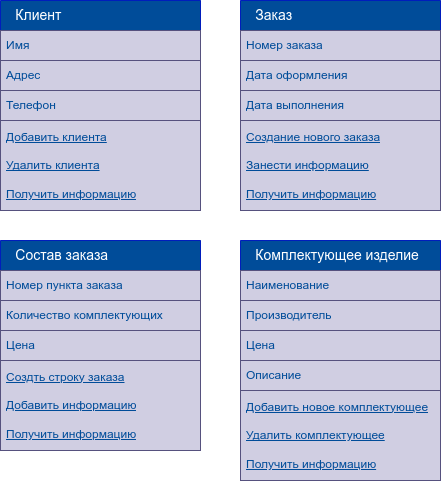

The diagram above was exported from draw.io. Its source (the exported page's mxGraphModel, read from the mxfile embedded in the PNG):
<mxGraphModel dx="696" dy="462" grid="1" gridSize="10" guides="1" tooltips="1" connect="1" arrows="1" fold="1" page="1" pageScale="1" pageWidth="827" pageHeight="1169" math="0" shadow="0">
  <root>
    <mxCell id="0" />
    <mxCell id="1" parent="0" />
    <mxCell id="8XaKW5biIzYwm1Ug5PzD-2" value="&amp;nbsp; &amp;nbsp; &lt;font style=&quot;font-size: 14px;&quot;&gt;Клиент&lt;/font&gt;" style="swimlane;fontStyle=0;childLayout=stackLayout;horizontal=1;startSize=30;horizontalStack=0;resizeParent=1;resizeParentMax=0;resizeLast=0;collapsible=1;marginBottom=0;whiteSpace=wrap;html=1;fillColor=#004C99;fontColor=#ffffff;strokeColor=#001DBC;align=left;" vertex="1" parent="1">
      <mxGeometry x="40" y="30" width="200" height="120" as="geometry">
        <mxRectangle x="170" y="60" width="80" height="30" as="alternateBounds" />
      </mxGeometry>
    </mxCell>
    <mxCell id="8XaKW5biIzYwm1Ug5PzD-3" value="&lt;font color=&quot;#004c99&quot;&gt;Имя&lt;/font&gt;" style="text;strokeColor=#56517e;fillColor=#d0cee2;align=left;verticalAlign=middle;spacingLeft=4;spacingRight=4;overflow=hidden;points=[[0,0.5],[1,0.5]];portConstraint=eastwest;rotatable=0;whiteSpace=wrap;html=1;" vertex="1" parent="8XaKW5biIzYwm1Ug5PzD-2">
      <mxGeometry y="30" width="200" height="30" as="geometry" />
    </mxCell>
    <mxCell id="8XaKW5biIzYwm1Ug5PzD-4" value="&lt;font color=&quot;#004c99&quot;&gt;Адрес&lt;/font&gt;" style="text;strokeColor=#56517e;fillColor=#d0cee2;align=left;verticalAlign=middle;spacingLeft=4;spacingRight=4;overflow=hidden;points=[[0,0.5],[1,0.5]];portConstraint=eastwest;rotatable=0;whiteSpace=wrap;html=1;" vertex="1" parent="8XaKW5biIzYwm1Ug5PzD-2">
      <mxGeometry y="60" width="200" height="30" as="geometry" />
    </mxCell>
    <mxCell id="8XaKW5biIzYwm1Ug5PzD-5" value="&lt;font color=&quot;#004c99&quot;&gt;Телефон&lt;/font&gt;" style="text;strokeColor=#56517e;fillColor=#d0cee2;align=left;verticalAlign=middle;spacingLeft=4;spacingRight=4;overflow=hidden;points=[[0,0.5],[1,0.5]];portConstraint=eastwest;rotatable=0;whiteSpace=wrap;html=1;" vertex="1" parent="8XaKW5biIzYwm1Ug5PzD-2">
      <mxGeometry y="90" width="200" height="30" as="geometry" />
    </mxCell>
    <mxCell id="8XaKW5biIzYwm1Ug5PzD-7" value="&lt;font color=&quot;#004c99&quot;&gt;&lt;u&gt;Добавить клиента&lt;/u&gt;&lt;/font&gt;&lt;div&gt;&lt;br&gt;&lt;/div&gt;&lt;div&gt;&lt;font color=&quot;#004c99&quot;&gt;&lt;u&gt;Удалить клиента&lt;/u&gt;&lt;/font&gt;&lt;/div&gt;&lt;div&gt;&lt;u style=&quot;color: rgb(0, 76, 153); background-color: initial;&quot;&gt;&lt;br&gt;&lt;/u&gt;&lt;/div&gt;&lt;div&gt;&lt;u style=&quot;color: rgb(0, 76, 153); background-color: initial;&quot;&gt;Получить информацию&lt;/u&gt;&lt;br&gt;&lt;/div&gt;" style="text;strokeColor=#56517e;fillColor=#d0cee2;align=left;verticalAlign=middle;spacingLeft=4;spacingRight=4;overflow=hidden;points=[[0,0.5],[1,0.5]];portConstraint=eastwest;rotatable=0;whiteSpace=wrap;html=1;" vertex="1" parent="1">
      <mxGeometry x="40" y="150" width="200" height="90" as="geometry" />
    </mxCell>
    <mxCell id="8XaKW5biIzYwm1Ug5PzD-8" value="&amp;nbsp; &amp;nbsp; &lt;font style=&quot;font-size: 14px;&quot;&gt;Заказ&lt;/font&gt;" style="swimlane;fontStyle=0;childLayout=stackLayout;horizontal=1;startSize=30;horizontalStack=0;resizeParent=1;resizeParentMax=0;resizeLast=0;collapsible=1;marginBottom=0;whiteSpace=wrap;html=1;fillColor=#004C99;fontColor=#ffffff;strokeColor=#001DBC;align=left;" vertex="1" parent="1">
      <mxGeometry x="280" y="30" width="200" height="120" as="geometry">
        <mxRectangle x="170" y="60" width="80" height="30" as="alternateBounds" />
      </mxGeometry>
    </mxCell>
    <mxCell id="8XaKW5biIzYwm1Ug5PzD-9" value="&lt;font color=&quot;#004c99&quot;&gt;Номер заказа&lt;/font&gt;" style="text;strokeColor=#56517e;fillColor=#d0cee2;align=left;verticalAlign=middle;spacingLeft=4;spacingRight=4;overflow=hidden;points=[[0,0.5],[1,0.5]];portConstraint=eastwest;rotatable=0;whiteSpace=wrap;html=1;" vertex="1" parent="8XaKW5biIzYwm1Ug5PzD-8">
      <mxGeometry y="30" width="200" height="30" as="geometry" />
    </mxCell>
    <mxCell id="8XaKW5biIzYwm1Ug5PzD-10" value="&lt;font color=&quot;#004c99&quot;&gt;Дата оформления&lt;/font&gt;" style="text;strokeColor=#56517e;fillColor=#d0cee2;align=left;verticalAlign=middle;spacingLeft=4;spacingRight=4;overflow=hidden;points=[[0,0.5],[1,0.5]];portConstraint=eastwest;rotatable=0;whiteSpace=wrap;html=1;" vertex="1" parent="8XaKW5biIzYwm1Ug5PzD-8">
      <mxGeometry y="60" width="200" height="30" as="geometry" />
    </mxCell>
    <mxCell id="8XaKW5biIzYwm1Ug5PzD-11" value="&lt;font color=&quot;#004c99&quot;&gt;Дата выполнения&lt;/font&gt;" style="text;strokeColor=#56517e;fillColor=#d0cee2;align=left;verticalAlign=middle;spacingLeft=4;spacingRight=4;overflow=hidden;points=[[0,0.5],[1,0.5]];portConstraint=eastwest;rotatable=0;whiteSpace=wrap;html=1;" vertex="1" parent="8XaKW5biIzYwm1Ug5PzD-8">
      <mxGeometry y="90" width="200" height="30" as="geometry" />
    </mxCell>
    <mxCell id="8XaKW5biIzYwm1Ug5PzD-12" value="&lt;font color=&quot;#004c99&quot;&gt;&lt;u&gt;Создание нового заказа&lt;/u&gt;&lt;/font&gt;&lt;div&gt;&lt;br&gt;&lt;/div&gt;&lt;div&gt;&lt;font color=&quot;#004c99&quot;&gt;&lt;u&gt;Занести информацию&lt;/u&gt;&lt;/font&gt;&lt;/div&gt;&lt;div&gt;&lt;u style=&quot;color: rgb(0, 76, 153); background-color: initial;&quot;&gt;&lt;br&gt;&lt;/u&gt;&lt;/div&gt;&lt;div&gt;&lt;u style=&quot;color: rgb(0, 76, 153); background-color: initial;&quot;&gt;Получить информацию&lt;/u&gt;&lt;br&gt;&lt;/div&gt;" style="text;strokeColor=#56517e;fillColor=#d0cee2;align=left;verticalAlign=middle;spacingLeft=4;spacingRight=4;overflow=hidden;points=[[0,0.5],[1,0.5]];portConstraint=eastwest;rotatable=0;whiteSpace=wrap;html=1;" vertex="1" parent="1">
      <mxGeometry x="280" y="150" width="200" height="90" as="geometry" />
    </mxCell>
    <mxCell id="8XaKW5biIzYwm1Ug5PzD-17" value="&amp;nbsp; &amp;nbsp; &lt;font style=&quot;font-size: 14px;&quot;&gt;Состав заказа&lt;/font&gt;" style="swimlane;fontStyle=0;childLayout=stackLayout;horizontal=1;startSize=30;horizontalStack=0;resizeParent=1;resizeParentMax=0;resizeLast=0;collapsible=1;marginBottom=0;whiteSpace=wrap;html=1;fillColor=#004C99;fontColor=#ffffff;strokeColor=#001DBC;align=left;" vertex="1" parent="1">
      <mxGeometry x="40" y="270" width="200" height="120" as="geometry">
        <mxRectangle x="170" y="60" width="80" height="30" as="alternateBounds" />
      </mxGeometry>
    </mxCell>
    <mxCell id="8XaKW5biIzYwm1Ug5PzD-18" value="&lt;font color=&quot;#004c99&quot;&gt;Номер пункта заказа&lt;/font&gt;" style="text;strokeColor=#56517e;fillColor=#d0cee2;align=left;verticalAlign=middle;spacingLeft=4;spacingRight=4;overflow=hidden;points=[[0,0.5],[1,0.5]];portConstraint=eastwest;rotatable=0;whiteSpace=wrap;html=1;" vertex="1" parent="8XaKW5biIzYwm1Ug5PzD-17">
      <mxGeometry y="30" width="200" height="30" as="geometry" />
    </mxCell>
    <mxCell id="8XaKW5biIzYwm1Ug5PzD-19" value="&lt;font color=&quot;#004c99&quot;&gt;Количество комплектующих&lt;/font&gt;" style="text;strokeColor=#56517e;fillColor=#d0cee2;align=left;verticalAlign=middle;spacingLeft=4;spacingRight=4;overflow=hidden;points=[[0,0.5],[1,0.5]];portConstraint=eastwest;rotatable=0;whiteSpace=wrap;html=1;" vertex="1" parent="8XaKW5biIzYwm1Ug5PzD-17">
      <mxGeometry y="60" width="200" height="30" as="geometry" />
    </mxCell>
    <mxCell id="8XaKW5biIzYwm1Ug5PzD-20" value="&lt;font color=&quot;#004c99&quot;&gt;Цена&lt;/font&gt;" style="text;strokeColor=#56517e;fillColor=#d0cee2;align=left;verticalAlign=middle;spacingLeft=4;spacingRight=4;overflow=hidden;points=[[0,0.5],[1,0.5]];portConstraint=eastwest;rotatable=0;whiteSpace=wrap;html=1;" vertex="1" parent="8XaKW5biIzYwm1Ug5PzD-17">
      <mxGeometry y="90" width="200" height="30" as="geometry" />
    </mxCell>
    <mxCell id="8XaKW5biIzYwm1Ug5PzD-21" value="&lt;font color=&quot;#004c99&quot;&gt;&lt;u&gt;Создть строку заказа&lt;/u&gt;&lt;/font&gt;&lt;div&gt;&lt;br&gt;&lt;/div&gt;&lt;div&gt;&lt;font color=&quot;#004c99&quot;&gt;&lt;u&gt;Добавить информацию&lt;/u&gt;&lt;/font&gt;&lt;/div&gt;&lt;div&gt;&lt;u style=&quot;color: rgb(0, 76, 153); background-color: initial;&quot;&gt;&lt;br&gt;&lt;/u&gt;&lt;/div&gt;&lt;div&gt;&lt;u style=&quot;color: rgb(0, 76, 153); background-color: initial;&quot;&gt;Получить информацию&lt;/u&gt;&lt;br&gt;&lt;/div&gt;" style="text;strokeColor=#56517e;fillColor=#d0cee2;align=left;verticalAlign=middle;spacingLeft=4;spacingRight=4;overflow=hidden;points=[[0,0.5],[1,0.5]];portConstraint=eastwest;rotatable=0;whiteSpace=wrap;html=1;" vertex="1" parent="1">
      <mxGeometry x="40" y="390" width="200" height="90" as="geometry" />
    </mxCell>
    <mxCell id="8XaKW5biIzYwm1Ug5PzD-22" value="&amp;nbsp; &amp;nbsp; &lt;font style=&quot;font-size: 14px;&quot;&gt;Комплектующее изделие&lt;/font&gt;" style="swimlane;fontStyle=0;childLayout=stackLayout;horizontal=1;startSize=30;horizontalStack=0;resizeParent=1;resizeParentMax=0;resizeLast=0;collapsible=1;marginBottom=0;whiteSpace=wrap;html=1;fillColor=#004C99;fontColor=#ffffff;strokeColor=#001DBC;align=left;" vertex="1" parent="1">
      <mxGeometry x="280" y="270" width="200" height="120" as="geometry">
        <mxRectangle x="170" y="60" width="80" height="30" as="alternateBounds" />
      </mxGeometry>
    </mxCell>
    <mxCell id="8XaKW5biIzYwm1Ug5PzD-23" value="&lt;font color=&quot;#004c99&quot;&gt;Наименование&lt;/font&gt;" style="text;strokeColor=#56517e;fillColor=#d0cee2;align=left;verticalAlign=middle;spacingLeft=4;spacingRight=4;overflow=hidden;points=[[0,0.5],[1,0.5]];portConstraint=eastwest;rotatable=0;whiteSpace=wrap;html=1;" vertex="1" parent="8XaKW5biIzYwm1Ug5PzD-22">
      <mxGeometry y="30" width="200" height="30" as="geometry" />
    </mxCell>
    <mxCell id="8XaKW5biIzYwm1Ug5PzD-24" value="&lt;font color=&quot;#004c99&quot;&gt;Производитель&lt;/font&gt;" style="text;strokeColor=#56517e;fillColor=#d0cee2;align=left;verticalAlign=middle;spacingLeft=4;spacingRight=4;overflow=hidden;points=[[0,0.5],[1,0.5]];portConstraint=eastwest;rotatable=0;whiteSpace=wrap;html=1;" vertex="1" parent="8XaKW5biIzYwm1Ug5PzD-22">
      <mxGeometry y="60" width="200" height="30" as="geometry" />
    </mxCell>
    <mxCell id="8XaKW5biIzYwm1Ug5PzD-25" value="&lt;font color=&quot;#004c99&quot;&gt;Цена&lt;/font&gt;" style="text;strokeColor=#56517e;fillColor=#d0cee2;align=left;verticalAlign=middle;spacingLeft=4;spacingRight=4;overflow=hidden;points=[[0,0.5],[1,0.5]];portConstraint=eastwest;rotatable=0;whiteSpace=wrap;html=1;" vertex="1" parent="8XaKW5biIzYwm1Ug5PzD-22">
      <mxGeometry y="90" width="200" height="30" as="geometry" />
    </mxCell>
    <mxCell id="8XaKW5biIzYwm1Ug5PzD-26" value="&lt;font color=&quot;#004c99&quot;&gt;&lt;u&gt;Добавить новое комплектующее&lt;/u&gt;&lt;/font&gt;&lt;br&gt;&lt;div&gt;&lt;br&gt;&lt;/div&gt;&lt;div&gt;&lt;font color=&quot;#004c99&quot;&gt;&lt;u&gt;Удалить комплектующее&lt;/u&gt;&lt;/font&gt;&lt;/div&gt;&lt;div&gt;&lt;u style=&quot;color: rgb(0, 76, 153); background-color: initial;&quot;&gt;&lt;br&gt;&lt;/u&gt;&lt;/div&gt;&lt;div&gt;&lt;u style=&quot;color: rgb(0, 76, 153); background-color: initial;&quot;&gt;Получить информацию&lt;/u&gt;&lt;br&gt;&lt;/div&gt;" style="text;strokeColor=#56517e;fillColor=#d0cee2;align=left;verticalAlign=middle;spacingLeft=4;spacingRight=4;overflow=hidden;points=[[0,0.5],[1,0.5]];portConstraint=eastwest;rotatable=0;whiteSpace=wrap;html=1;" vertex="1" parent="1">
      <mxGeometry x="280" y="420" width="200" height="90" as="geometry" />
    </mxCell>
    <mxCell id="8XaKW5biIzYwm1Ug5PzD-27" value="&lt;font color=&quot;#004c99&quot;&gt;Описание&lt;/font&gt;" style="text;strokeColor=#56517e;fillColor=#d0cee2;align=left;verticalAlign=middle;spacingLeft=4;spacingRight=4;overflow=hidden;points=[[0,0.5],[1,0.5]];portConstraint=eastwest;rotatable=0;whiteSpace=wrap;html=1;" vertex="1" parent="1">
      <mxGeometry x="280" y="390" width="200" height="30" as="geometry" />
    </mxCell>
  </root>
</mxGraphModel>